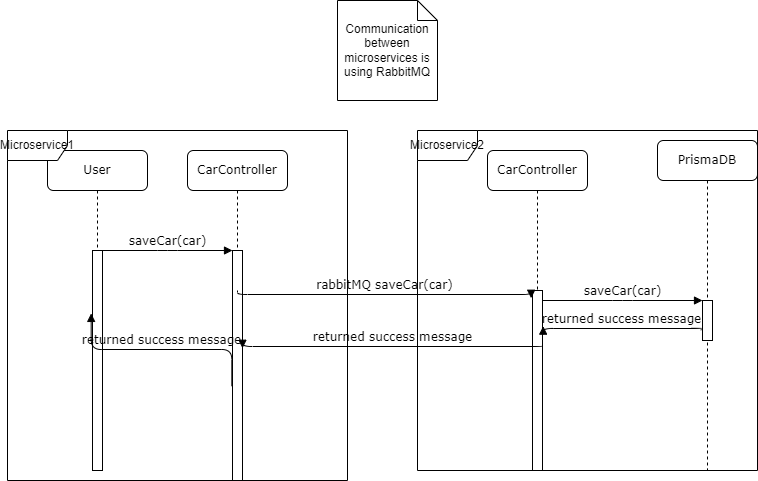

The diagram above was exported from draw.io. Its source (the exported page's mxGraphModel, read from the mxfile embedded in the PNG):
<mxGraphModel dx="1221" dy="1609" grid="1" gridSize="10" guides="1" tooltips="1" connect="1" arrows="1" fold="1" page="1" pageScale="1" pageWidth="1100" pageHeight="850" background="none" math="0" shadow="0">
  <root>
    <mxCell id="0" />
    <mxCell id="1" parent="0" />
    <mxCell id="7baba1c4bc27f4b0-2" value="CarController" style="shape=umlLifeline;perimeter=lifelinePerimeter;whiteSpace=wrap;html=1;container=1;collapsible=0;recursiveResize=0;outlineConnect=0;rounded=1;shadow=0;comic=0;labelBackgroundColor=none;strokeWidth=1;fontFamily=Verdana;fontSize=12;align=center;" parent="1" vertex="1">
      <mxGeometry x="240" y="80" width="100" height="330" as="geometry" />
    </mxCell>
    <mxCell id="7baba1c4bc27f4b0-10" value="" style="html=1;points=[];perimeter=orthogonalPerimeter;rounded=0;shadow=0;comic=0;labelBackgroundColor=none;strokeWidth=1;fontFamily=Verdana;fontSize=12;align=center;" parent="7baba1c4bc27f4b0-2" vertex="1">
      <mxGeometry x="45" y="100" width="10" height="230" as="geometry" />
    </mxCell>
    <mxCell id="7baba1c4bc27f4b0-4" value="CarController" style="shape=umlLifeline;perimeter=lifelinePerimeter;whiteSpace=wrap;html=1;container=1;collapsible=0;recursiveResize=0;outlineConnect=0;rounded=1;shadow=0;comic=0;labelBackgroundColor=none;strokeWidth=1;fontFamily=Verdana;fontSize=12;align=center;" parent="1" vertex="1">
      <mxGeometry x="540" y="80" width="100" height="320" as="geometry" />
    </mxCell>
    <mxCell id="7baba1c4bc27f4b0-5" value="PrismaDB" style="shape=umlLifeline;perimeter=lifelinePerimeter;whiteSpace=wrap;html=1;container=1;collapsible=0;recursiveResize=0;outlineConnect=0;rounded=1;shadow=0;comic=0;labelBackgroundColor=none;strokeWidth=1;fontFamily=Verdana;fontSize=12;align=center;" parent="1" vertex="1">
      <mxGeometry x="710" y="70" width="100" height="330" as="geometry" />
    </mxCell>
    <mxCell id="7baba1c4bc27f4b0-8" value="User" style="shape=umlLifeline;perimeter=lifelinePerimeter;whiteSpace=wrap;html=1;container=1;collapsible=0;recursiveResize=0;outlineConnect=0;rounded=1;shadow=0;comic=0;labelBackgroundColor=none;strokeWidth=1;fontFamily=Verdana;fontSize=12;align=center;" parent="1" vertex="1">
      <mxGeometry x="100" y="80" width="100" height="320" as="geometry" />
    </mxCell>
    <mxCell id="7baba1c4bc27f4b0-9" value="" style="html=1;points=[];perimeter=orthogonalPerimeter;rounded=0;shadow=0;comic=0;labelBackgroundColor=none;strokeWidth=1;fontFamily=Verdana;fontSize=12;align=center;" parent="7baba1c4bc27f4b0-8" vertex="1">
      <mxGeometry x="45" y="100" width="10" height="220" as="geometry" />
    </mxCell>
    <mxCell id="7baba1c4bc27f4b0-16" value="" style="html=1;points=[];perimeter=orthogonalPerimeter;rounded=0;shadow=0;comic=0;labelBackgroundColor=none;strokeWidth=1;fontFamily=Verdana;fontSize=12;align=center;" parent="1" vertex="1">
      <mxGeometry x="585" y="220" width="10" height="180" as="geometry" />
    </mxCell>
    <mxCell id="7baba1c4bc27f4b0-19" value="" style="html=1;points=[];perimeter=orthogonalPerimeter;rounded=0;shadow=0;comic=0;labelBackgroundColor=none;strokeWidth=1;fontFamily=Verdana;fontSize=12;align=center;" parent="1" vertex="1">
      <mxGeometry x="755" y="230" width="10" height="40" as="geometry" />
    </mxCell>
    <mxCell id="7baba1c4bc27f4b0-20" value="saveCar(car)" style="html=1;verticalAlign=bottom;endArrow=block;entryX=0;entryY=0;labelBackgroundColor=none;fontFamily=Verdana;fontSize=12;edgeStyle=elbowEdgeStyle;elbow=vertical;" parent="1" source="7baba1c4bc27f4b0-16" target="7baba1c4bc27f4b0-19" edge="1">
      <mxGeometry relative="1" as="geometry">
        <mxPoint x="650" y="230" as="sourcePoint" />
      </mxGeometry>
    </mxCell>
    <mxCell id="7baba1c4bc27f4b0-11" value="saveCar(car)" style="html=1;verticalAlign=bottom;endArrow=block;entryX=0;entryY=0;labelBackgroundColor=none;fontFamily=Verdana;fontSize=12;edgeStyle=elbowEdgeStyle;elbow=vertical;" parent="1" source="7baba1c4bc27f4b0-9" target="7baba1c4bc27f4b0-10" edge="1">
      <mxGeometry relative="1" as="geometry">
        <mxPoint x="220" y="190" as="sourcePoint" />
      </mxGeometry>
    </mxCell>
    <mxCell id="uDjH51aXA8TDe5VSPamm-2" value="Microservice2" style="shape=umlFrame;whiteSpace=wrap;html=1;pointerEvents=0;" vertex="1" parent="1">
      <mxGeometry x="470" y="60" width="340" height="340" as="geometry" />
    </mxCell>
    <mxCell id="uDjH51aXA8TDe5VSPamm-4" value="Microservice1" style="shape=umlFrame;whiteSpace=wrap;html=1;pointerEvents=0;" vertex="1" parent="1">
      <mxGeometry x="60" y="60" width="340" height="350" as="geometry" />
    </mxCell>
    <mxCell id="uDjH51aXA8TDe5VSPamm-5" value="Communication between microservices is using RabbitMQ" style="shape=note;size=20;whiteSpace=wrap;html=1;" vertex="1" parent="1">
      <mxGeometry x="390" y="-69.99999999999977" width="100" height="100" as="geometry" />
    </mxCell>
    <mxCell id="uDjH51aXA8TDe5VSPamm-6" value="rabbitMQ saveCar(car)" style="html=1;verticalAlign=bottom;endArrow=block;entryX=-0.133;entryY=0.043;labelBackgroundColor=none;fontFamily=Verdana;fontSize=12;edgeStyle=elbowEdgeStyle;elbow=vertical;entryDx=0;entryDy=0;entryPerimeter=0;" edge="1" parent="1" target="7baba1c4bc27f4b0-16">
      <mxGeometry relative="1" as="geometry">
        <mxPoint x="290" y="220" as="sourcePoint" />
        <mxPoint x="420" y="220" as="targetPoint" />
      </mxGeometry>
    </mxCell>
    <mxCell id="uDjH51aXA8TDe5VSPamm-7" value="returned success message" style="html=1;verticalAlign=bottom;endArrow=block;entryX=1.067;entryY=0.198;labelBackgroundColor=none;fontFamily=Verdana;fontSize=12;edgeStyle=elbowEdgeStyle;elbow=vertical;entryDx=0;entryDy=0;entryPerimeter=0;exitX=-0.133;exitY=0.742;exitDx=0;exitDy=0;exitPerimeter=0;" edge="1" parent="1" source="7baba1c4bc27f4b0-19" target="7baba1c4bc27f4b0-16">
      <mxGeometry relative="1" as="geometry">
        <mxPoint x="605" y="269" as="sourcePoint" />
        <mxPoint x="735" y="269" as="targetPoint" />
      </mxGeometry>
    </mxCell>
    <mxCell id="uDjH51aXA8TDe5VSPamm-8" value="returned success message" style="html=1;verticalAlign=bottom;endArrow=block;entryX=1;entryY=0.425;labelBackgroundColor=none;fontFamily=Verdana;fontSize=12;edgeStyle=elbowEdgeStyle;elbow=vertical;entryDx=0;entryDy=0;entryPerimeter=0;exitX=-0.133;exitY=0.742;exitDx=0;exitDy=0;exitPerimeter=0;" edge="1" parent="1" target="7baba1c4bc27f4b0-10">
      <mxGeometry relative="1" as="geometry">
        <mxPoint x="595" y="274" as="sourcePoint" />
        <mxPoint x="467" y="270" as="targetPoint" />
      </mxGeometry>
    </mxCell>
    <mxCell id="uDjH51aXA8TDe5VSPamm-9" value="returned success message" style="html=1;verticalAlign=bottom;endArrow=block;entryX=-0.133;entryY=0.286;labelBackgroundColor=none;fontFamily=Verdana;fontSize=12;edgeStyle=elbowEdgeStyle;elbow=vertical;entryDx=0;entryDy=0;entryPerimeter=0;exitX=-0.067;exitY=0.59;exitDx=0;exitDy=0;exitPerimeter=0;" edge="1" parent="1" source="7baba1c4bc27f4b0-10" target="7baba1c4bc27f4b0-9">
      <mxGeometry relative="1" as="geometry">
        <mxPoint x="450.6700000000001" y="311.8200000000001" as="sourcePoint" />
        <mxPoint x="160" y="308.18" as="targetPoint" />
      </mxGeometry>
    </mxCell>
  </root>
</mxGraphModel>